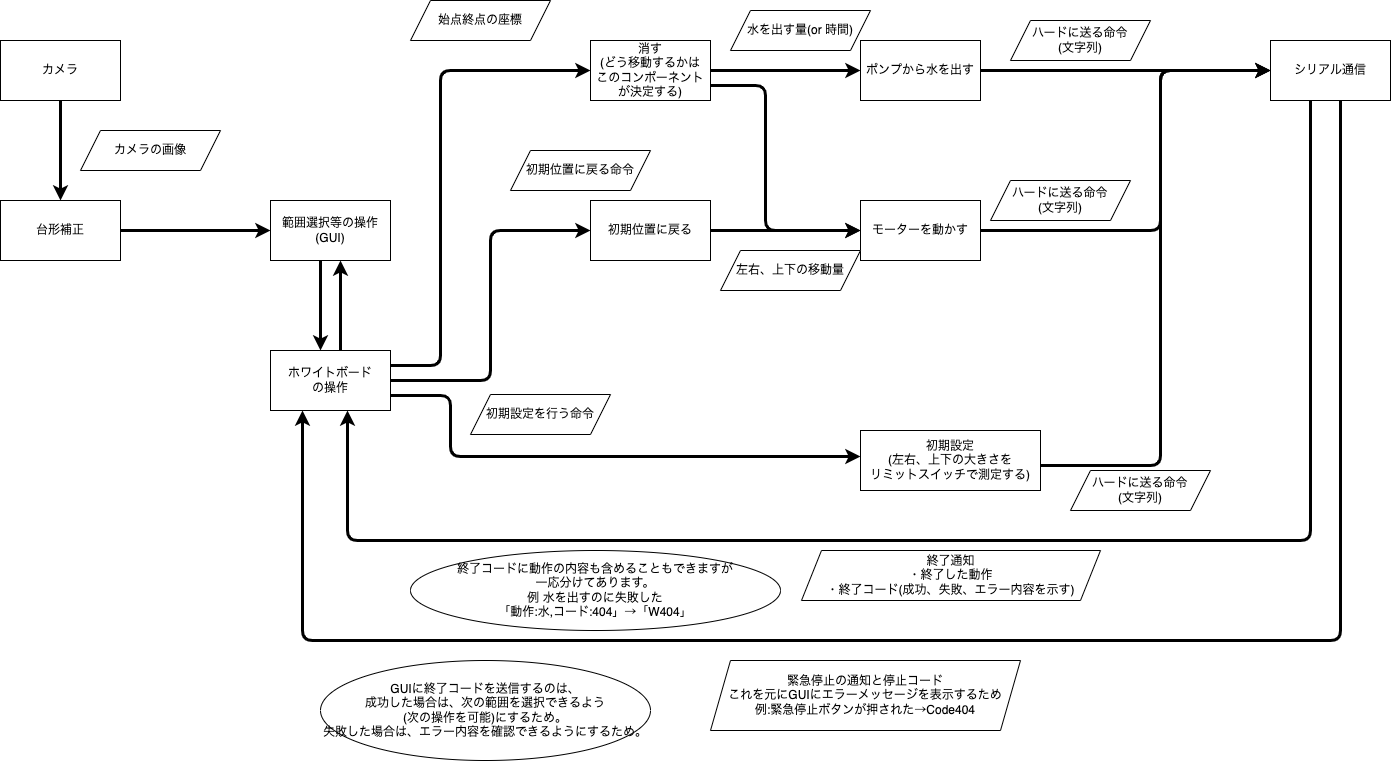

The diagram above was exported from draw.io. Its source (the exported page's mxGraphModel, read from the mxfile embedded in the PNG):
<mxGraphModel dx="962" dy="738" grid="1" gridSize="10" guides="1" tooltips="1" connect="1" arrows="1" fold="1" page="1" pageScale="1" pageWidth="1169" pageHeight="827" background="#ffffff" math="0" shadow="0">
  <root>
    <mxCell id="0" />
    <mxCell id="1" parent="0" />
    <mxCell id="Miv7_ATWJTTuSJiz6E9R-8" value="" style="edgeStyle=orthogonalEdgeStyle;rounded=1;orthogonalLoop=1;jettySize=auto;html=1;strokeWidth=3;entryX=0;entryY=0.5;entryDx=0;entryDy=0;exitX=0.995;exitY=0.501;exitDx=0;exitDy=0;exitPerimeter=0;" parent="1" source="Kj2kQeRDL20CV-8xNJAQ-1" target="Miv7_ATWJTTuSJiz6E9R-2" edge="1">
      <mxGeometry relative="1" as="geometry">
        <Array as="points" />
      </mxGeometry>
    </mxCell>
    <mxCell id="Kj2kQeRDL20CV-8xNJAQ-2" value="" style="edgeStyle=orthogonalEdgeStyle;rounded=0;orthogonalLoop=1;jettySize=auto;html=1;strokeWidth=3;" parent="1" source="Miv7_ATWJTTuSJiz6E9R-1" target="Kj2kQeRDL20CV-8xNJAQ-1" edge="1">
      <mxGeometry relative="1" as="geometry" />
    </mxCell>
    <mxCell id="Miv7_ATWJTTuSJiz6E9R-1" value="カメラ" style="rounded=0;whiteSpace=wrap;html=1;" parent="1" vertex="1">
      <mxGeometry x="40" y="60" width="120" height="60" as="geometry" />
    </mxCell>
    <mxCell id="Miv7_ATWJTTuSJiz6E9R-11" value="" style="edgeStyle=orthogonalEdgeStyle;rounded=1;orthogonalLoop=1;jettySize=auto;html=1;strokeWidth=3;entryX=0;entryY=0.5;entryDx=0;entryDy=0;exitX=1;exitY=0.25;exitDx=0;exitDy=0;" parent="1" target="Miv7_ATWJTTuSJiz6E9R-10" edge="1" source="fPjgJg70p88Q_FsFAMzo-1">
      <mxGeometry relative="1" as="geometry">
        <Array as="points">
          <mxPoint x="480" y="385" />
          <mxPoint x="480" y="90" />
        </Array>
        <mxPoint x="430" y="234" as="sourcePoint" />
        <mxPoint x="630" y="74" as="targetPoint" />
      </mxGeometry>
    </mxCell>
    <mxCell id="Miv7_ATWJTTuSJiz6E9R-14" style="edgeStyle=orthogonalEdgeStyle;rounded=1;orthogonalLoop=1;jettySize=auto;html=1;entryX=0;entryY=0.5;entryDx=0;entryDy=0;strokeWidth=3;exitX=1;exitY=0.5;exitDx=0;exitDy=0;" parent="1" source="fPjgJg70p88Q_FsFAMzo-1" target="Miv7_ATWJTTuSJiz6E9R-13" edge="1">
      <mxGeometry relative="1" as="geometry" />
    </mxCell>
    <mxCell id="Miv7_ATWJTTuSJiz6E9R-31" style="edgeStyle=orthogonalEdgeStyle;rounded=1;orthogonalLoop=1;jettySize=auto;html=1;entryX=0;entryY=0.5;entryDx=0;entryDy=0;strokeWidth=3;exitX=1;exitY=0.75;exitDx=0;exitDy=0;" parent="1" edge="1" source="fPjgJg70p88Q_FsFAMzo-1">
      <mxGeometry relative="1" as="geometry">
        <mxPoint x="429.52" y="265.98" as="sourcePoint" />
        <mxPoint x="900" y="476" as="targetPoint" />
        <Array as="points">
          <mxPoint x="490" y="415" />
          <mxPoint x="490" y="476" />
        </Array>
      </mxGeometry>
    </mxCell>
    <mxCell id="fPjgJg70p88Q_FsFAMzo-4" value="" style="edgeStyle=orthogonalEdgeStyle;rounded=0;orthogonalLoop=1;jettySize=auto;html=1;strokeWidth=3;" edge="1" parent="1" source="Miv7_ATWJTTuSJiz6E9R-2" target="fPjgJg70p88Q_FsFAMzo-1">
      <mxGeometry relative="1" as="geometry">
        <Array as="points">
          <mxPoint x="360" y="330" />
          <mxPoint x="360" y="330" />
        </Array>
      </mxGeometry>
    </mxCell>
    <mxCell id="Miv7_ATWJTTuSJiz6E9R-2" value="&lt;div&gt;範囲選択等の操作&lt;/div&gt;&lt;div&gt;(GUI)&lt;br&gt;&lt;/div&gt;" style="rounded=0;whiteSpace=wrap;html=1;" parent="1" vertex="1">
      <mxGeometry x="310" y="220" width="120" height="60" as="geometry" />
    </mxCell>
    <mxCell id="Miv7_ATWJTTuSJiz6E9R-7" value="カメラの画像" style="shape=parallelogram;perimeter=parallelogramPerimeter;whiteSpace=wrap;html=1;fixedSize=1;" parent="1" vertex="1">
      <mxGeometry x="120" y="150" width="140" height="40" as="geometry" />
    </mxCell>
    <mxCell id="Miv7_ATWJTTuSJiz6E9R-16" value="" style="edgeStyle=orthogonalEdgeStyle;rounded=1;orthogonalLoop=1;jettySize=auto;html=1;strokeWidth=3;entryX=0;entryY=0.5;entryDx=0;entryDy=0;exitX=1;exitY=0.75;exitDx=0;exitDy=0;" parent="1" source="Miv7_ATWJTTuSJiz6E9R-10" target="Miv7_ATWJTTuSJiz6E9R-15" edge="1">
      <mxGeometry relative="1" as="geometry">
        <Array as="points">
          <mxPoint x="805" y="105" />
          <mxPoint x="805" y="250" />
        </Array>
      </mxGeometry>
    </mxCell>
    <mxCell id="Miv7_ATWJTTuSJiz6E9R-19" style="edgeStyle=orthogonalEdgeStyle;rounded=1;orthogonalLoop=1;jettySize=auto;html=1;entryX=0;entryY=0.5;entryDx=0;entryDy=0;strokeWidth=3;" parent="1" source="Miv7_ATWJTTuSJiz6E9R-10" target="Miv7_ATWJTTuSJiz6E9R-18" edge="1">
      <mxGeometry relative="1" as="geometry" />
    </mxCell>
    <mxCell id="Miv7_ATWJTTuSJiz6E9R-10" value="消す&lt;br&gt;(どう移動するかは&lt;br&gt;このコンポーネントが決定する)" style="rounded=0;whiteSpace=wrap;html=1;" parent="1" vertex="1">
      <mxGeometry x="630" y="60" width="120" height="60" as="geometry" />
    </mxCell>
    <mxCell id="Miv7_ATWJTTuSJiz6E9R-12" value="始点終点の座標" style="shape=parallelogram;perimeter=parallelogramPerimeter;whiteSpace=wrap;html=1;fixedSize=1;" parent="1" vertex="1">
      <mxGeometry x="450" y="20" width="140" height="40" as="geometry" />
    </mxCell>
    <mxCell id="Miv7_ATWJTTuSJiz6E9R-17" style="edgeStyle=orthogonalEdgeStyle;rounded=1;orthogonalLoop=1;jettySize=auto;html=1;entryX=0;entryY=0.5;entryDx=0;entryDy=0;strokeWidth=3;" parent="1" source="Miv7_ATWJTTuSJiz6E9R-13" target="Miv7_ATWJTTuSJiz6E9R-15" edge="1">
      <mxGeometry relative="1" as="geometry" />
    </mxCell>
    <mxCell id="Miv7_ATWJTTuSJiz6E9R-13" value="初期位置に戻る" style="rounded=0;whiteSpace=wrap;html=1;" parent="1" vertex="1">
      <mxGeometry x="630" y="220" width="120" height="60" as="geometry" />
    </mxCell>
    <mxCell id="Miv7_ATWJTTuSJiz6E9R-22" style="edgeStyle=orthogonalEdgeStyle;rounded=1;orthogonalLoop=1;jettySize=auto;html=1;entryX=0;entryY=0.5;entryDx=0;entryDy=0;strokeWidth=3;" parent="1" source="Miv7_ATWJTTuSJiz6E9R-15" target="Miv7_ATWJTTuSJiz6E9R-20" edge="1">
      <mxGeometry relative="1" as="geometry">
        <Array as="points">
          <mxPoint x="1200" y="250" />
          <mxPoint x="1200" y="90" />
        </Array>
      </mxGeometry>
    </mxCell>
    <mxCell id="Miv7_ATWJTTuSJiz6E9R-15" value="モーターを動かす" style="rounded=0;whiteSpace=wrap;html=1;" parent="1" vertex="1">
      <mxGeometry x="900" y="220" width="120" height="60" as="geometry" />
    </mxCell>
    <mxCell id="Miv7_ATWJTTuSJiz6E9R-21" value="" style="edgeStyle=orthogonalEdgeStyle;rounded=1;orthogonalLoop=1;jettySize=auto;html=1;strokeWidth=3;" parent="1" source="Miv7_ATWJTTuSJiz6E9R-18" target="Miv7_ATWJTTuSJiz6E9R-20" edge="1">
      <mxGeometry relative="1" as="geometry" />
    </mxCell>
    <mxCell id="Miv7_ATWJTTuSJiz6E9R-18" value="ポンプから水を出す" style="rounded=0;whiteSpace=wrap;html=1;" parent="1" vertex="1">
      <mxGeometry x="900" y="60" width="120" height="60" as="geometry" />
    </mxCell>
    <mxCell id="6ZpZtel-HEJMZH2CMG5R-1" style="edgeStyle=orthogonalEdgeStyle;rounded=1;orthogonalLoop=1;jettySize=auto;html=1;strokeWidth=3;" parent="1" source="Miv7_ATWJTTuSJiz6E9R-20" target="fPjgJg70p88Q_FsFAMzo-1" edge="1">
      <mxGeometry relative="1" as="geometry">
        <Array as="points">
          <mxPoint x="1350" y="560" />
          <mxPoint x="387" y="560" />
        </Array>
      </mxGeometry>
    </mxCell>
    <mxCell id="F6zvZ0PmrAOnvl_7f5xp-3" style="edgeStyle=orthogonalEdgeStyle;rounded=1;orthogonalLoop=1;jettySize=auto;html=1;strokeWidth=3;" parent="1" source="Miv7_ATWJTTuSJiz6E9R-20" target="fPjgJg70p88Q_FsFAMzo-1" edge="1">
      <mxGeometry relative="1" as="geometry">
        <mxPoint x="340" y="120" as="targetPoint" />
        <Array as="points">
          <mxPoint x="1380" y="660" />
          <mxPoint x="342" y="660" />
        </Array>
      </mxGeometry>
    </mxCell>
    <mxCell id="Miv7_ATWJTTuSJiz6E9R-20" value="シリアル通信" style="rounded=0;whiteSpace=wrap;html=1;" parent="1" vertex="1">
      <mxGeometry x="1310" y="60" width="120" height="60" as="geometry" />
    </mxCell>
    <mxCell id="Miv7_ATWJTTuSJiz6E9R-25" value="水を出す量(or 時間)" style="shape=parallelogram;perimeter=parallelogramPerimeter;whiteSpace=wrap;html=1;fixedSize=1;" parent="1" vertex="1">
      <mxGeometry x="770" y="30" width="140" height="40" as="geometry" />
    </mxCell>
    <mxCell id="Miv7_ATWJTTuSJiz6E9R-26" value="左右、上下の移動量" style="shape=parallelogram;perimeter=parallelogramPerimeter;whiteSpace=wrap;html=1;fixedSize=1;" parent="1" vertex="1">
      <mxGeometry x="760" y="270" width="140" height="40" as="geometry" />
    </mxCell>
    <mxCell id="Miv7_ATWJTTuSJiz6E9R-27" value="&lt;div&gt;ハードに送る命令&lt;/div&gt;&lt;div&gt;(文字列)&lt;/div&gt;" style="shape=parallelogram;perimeter=parallelogramPerimeter;whiteSpace=wrap;html=1;fixedSize=1;" parent="1" vertex="1">
      <mxGeometry x="1050" y="40" width="140" height="40" as="geometry" />
    </mxCell>
    <mxCell id="Miv7_ATWJTTuSJiz6E9R-32" style="edgeStyle=orthogonalEdgeStyle;rounded=1;orthogonalLoop=1;jettySize=auto;html=1;entryX=0;entryY=0.5;entryDx=0;entryDy=0;strokeWidth=3;" parent="1" target="Miv7_ATWJTTuSJiz6E9R-20" edge="1">
      <mxGeometry relative="1" as="geometry">
        <mxPoint x="1075" y="485.0000000000002" as="sourcePoint" />
        <mxPoint x="1305" y="90" as="targetPoint" />
        <Array as="points">
          <mxPoint x="1200" y="485" />
          <mxPoint x="1200" y="90" />
        </Array>
      </mxGeometry>
    </mxCell>
    <mxCell id="Miv7_ATWJTTuSJiz6E9R-29" value="&lt;div&gt;初期設定&lt;/div&gt;&lt;div&gt;(左右、上下の大きさを&lt;br&gt;リミットスイッチで測定する)&lt;br&gt;&lt;/div&gt;" style="rounded=0;whiteSpace=wrap;html=1;" parent="1" vertex="1">
      <mxGeometry x="900" y="450" width="180" height="60" as="geometry" />
    </mxCell>
    <mxCell id="Miv7_ATWJTTuSJiz6E9R-36" value="&lt;div&gt;ハードに送る命令&lt;/div&gt;&lt;div&gt;(文字列)&lt;/div&gt;" style="shape=parallelogram;perimeter=parallelogramPerimeter;whiteSpace=wrap;html=1;fixedSize=1;" parent="1" vertex="1">
      <mxGeometry x="1030" y="200" width="140" height="40" as="geometry" />
    </mxCell>
    <mxCell id="Miv7_ATWJTTuSJiz6E9R-38" value="&lt;div&gt;ハードに送る命令&lt;/div&gt;&lt;div&gt;(文字列)&lt;/div&gt;" style="shape=parallelogram;perimeter=parallelogramPerimeter;whiteSpace=wrap;html=1;fixedSize=1;" parent="1" vertex="1">
      <mxGeometry x="1110" y="490" width="140" height="40" as="geometry" />
    </mxCell>
    <mxCell id="6ZpZtel-HEJMZH2CMG5R-2" value="終了通知&lt;br&gt;&lt;div&gt;・終了した動作&lt;/div&gt;&lt;div&gt;・終了コード(成功、失敗、エラー内容を示す)&lt;/div&gt;" style="shape=parallelogram;perimeter=parallelogramPerimeter;whiteSpace=wrap;html=1;fixedSize=1;" parent="1" vertex="1">
      <mxGeometry x="841" y="570" width="299" height="50" as="geometry" />
    </mxCell>
    <mxCell id="F6zvZ0PmrAOnvl_7f5xp-4" value="&lt;div&gt;緊急停止の通知と停止コード&lt;br&gt;これを元にGUIにエラーメッセージを表示するため&lt;br&gt;&lt;/div&gt;&lt;div&gt;例:緊急停止ボタンが押された→Code404&lt;br&gt;&lt;/div&gt;" style="shape=parallelogram;perimeter=parallelogramPerimeter;whiteSpace=wrap;html=1;fixedSize=1;" parent="1" vertex="1">
      <mxGeometry x="750" y="680" width="310" height="70" as="geometry" />
    </mxCell>
    <mxCell id="F6zvZ0PmrAOnvl_7f5xp-7" value="初期設定を行う命令" style="shape=parallelogram;perimeter=parallelogramPerimeter;whiteSpace=wrap;html=1;fixedSize=1;" parent="1" vertex="1">
      <mxGeometry x="510" y="414" width="140" height="40" as="geometry" />
    </mxCell>
    <mxCell id="F6zvZ0PmrAOnvl_7f5xp-8" value="初期位置に戻る命令" style="shape=parallelogram;perimeter=parallelogramPerimeter;whiteSpace=wrap;html=1;fixedSize=1;" parent="1" vertex="1">
      <mxGeometry x="550" y="170" width="140" height="40" as="geometry" />
    </mxCell>
    <mxCell id="F6zvZ0PmrAOnvl_7f5xp-9" value="&lt;div&gt;GUIに終了コードを送信するのは、&lt;br&gt;成功した場合は、次の範囲を選択できるよう&lt;br&gt;(次の操作を可能)にするため。&lt;br&gt;失敗した場合は、エラー内容を確認できるようにするため。&lt;/div&gt;" style="ellipse;whiteSpace=wrap;html=1;" parent="1" vertex="1">
      <mxGeometry x="360" y="680" width="330" height="100" as="geometry" />
    </mxCell>
    <mxCell id="F6zvZ0PmrAOnvl_7f5xp-10" value="終了コードに動作の内容も含めることもできますが&lt;br&gt;&lt;div&gt;一応分けてあります。&lt;/div&gt;&lt;div&gt;例 水を出すのに失敗した&lt;/div&gt;&lt;div&gt;「動作:水,コード:404」→「W404」&lt;br&gt;&lt;/div&gt;" style="ellipse;whiteSpace=wrap;html=1;" parent="1" vertex="1">
      <mxGeometry x="450" y="570" width="370" height="80" as="geometry" />
    </mxCell>
    <mxCell id="Kj2kQeRDL20CV-8xNJAQ-1" value="台形補正" style="rounded=0;whiteSpace=wrap;html=1;" parent="1" vertex="1">
      <mxGeometry x="40" y="220" width="120" height="60" as="geometry" />
    </mxCell>
    <mxCell id="fPjgJg70p88Q_FsFAMzo-3" value="" style="edgeStyle=orthogonalEdgeStyle;rounded=0;orthogonalLoop=1;jettySize=auto;html=1;strokeWidth=3;" edge="1" parent="1" source="fPjgJg70p88Q_FsFAMzo-1" target="Miv7_ATWJTTuSJiz6E9R-2">
      <mxGeometry relative="1" as="geometry">
        <Array as="points">
          <mxPoint x="380" y="330" />
          <mxPoint x="380" y="330" />
        </Array>
      </mxGeometry>
    </mxCell>
    <mxCell id="fPjgJg70p88Q_FsFAMzo-1" value="&lt;div&gt;ホワイトボード&lt;/div&gt;&lt;div&gt;の操作&lt;/div&gt;" style="rounded=0;whiteSpace=wrap;html=1;" vertex="1" parent="1">
      <mxGeometry x="310" y="370" width="120" height="60" as="geometry" />
    </mxCell>
  </root>
</mxGraphModel>